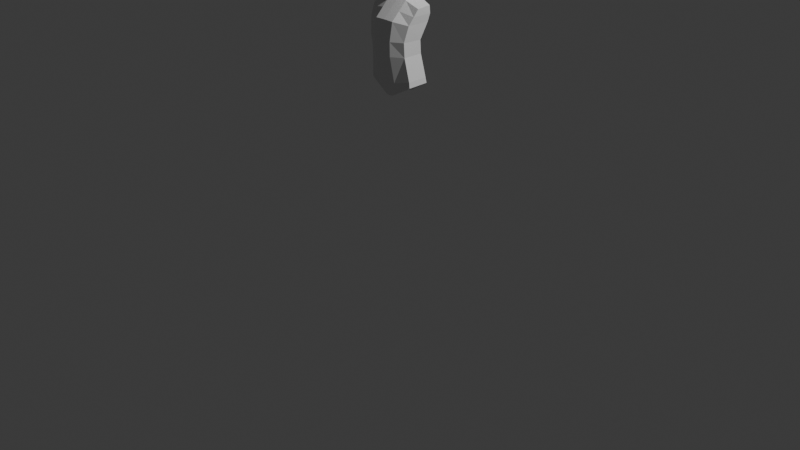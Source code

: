 # Source: low-poly-characters.blend  (saved by Blender 5.0.119; exported with 4.5.12 LTS)
import bpy
from mathutils import Matrix  # noqa: F401  (used for matrix-valued properties, if any)

bpy.ops.wm.read_factory_settings(use_empty=True)
scene = bpy.context.scene
scene.name = 'Scene'

# ---- collections
col_collection = bpy.data.collections.new('Collection'); scene.collection.children.link(col_collection)
col_reference_photos = bpy.data.collections.new('Reference Photos'); scene.collection.children.link(col_reference_photos)
col_characters = bpy.data.collections.new('Characters'); scene.collection.children.link(col_characters)

# ---- materials (node trees are filled in below, after node groups)
mat_material = bpy.data.materials.new('Material')
mat_material.alpha_threshold = 0.0
mat_material.use_backface_culling_lightprobe_volume = False
mat_material.roughness = 0.5
mat_material.line_color = (0.0, 0.0, 0.0, 1.0)

# ---- material node trees
mat_material.use_nodes = True; mat_material.node_tree.nodes.clear()
_N = mat_material.node_tree.nodes; _L = mat_material.node_tree.links
n0 = _N.new('ShaderNodeOutputMaterial'); n0.name = 'Material Output'; n0.location = (200, 100)
n1 = _N.new('ShaderNodeBsdfPrincipled'); n1.name = 'Principled BSDF'; n1.location = (-200, 100)
_L.new(n1.outputs[0], n0.inputs[0])
n0.is_active_output = True

# ---- world
world_world = bpy.data.worlds.new('World'); scene.world = world_world
world_world.use_nodes = True; world_world.node_tree.nodes.clear()
_N = world_world.node_tree.nodes; _L = world_world.node_tree.links
n0 = _N.new('ShaderNodeOutputWorld'); n0.name = 'World Output'; n0.location = (200, 100)
n1 = _N.new('ShaderNodeBackground'); n1.name = 'Background'; n1.location = (-200, 100)
n1.inputs[0].default_value = (0.05088, 0.05088, 0.05088, 1.0)
_L.new(n1.outputs[0], n0.inputs[0])
n0.is_active_output = True
world_world.color = (0.05088, 0.05088, 0.05088)
world_world.sun_shadow_jitter_overblur = 0.0

# ---- cameras
cam_camera = bpy.data.cameras.new('Camera')
cam_camera.clip_end = 100.0
cam_camera.ortho_scale = 7.314

# ---- lights
light_light = bpy.data.lights.new('Light', 'POINT')
light_light.energy = 1000.0
light_light.shadow_soft_size = 0.1

# ---- meshes
me_cube = bpy.data.meshes.new('Cube')
me_cube.from_pydata([(1.304, 0.9281, 1.584), (0.9934, 0.7039, -0.9842), (1.304, 0.1246, 1.525), (0.9934, -0.4519, -0.9898), (0.0, 0.8098, -0.9837), (0.0, 0.1808, 1.787), (0.0, -0.8812, -0.9868), (0.0, 1.028, 1.965), (0.4571, -0.8812, -0.9868), (0.5102, 1.028, 1.941), (0.4571, 0.8098, -0.9837), (0.5102, 0.1808, 1.763), (1.164, 0.9735, 0.6936), (1.164, -0.3627, 0.7052), (0.0, -0.747, 0.8527), (0.0, 1.231, 0.9196), (0.4916, -0.747, 0.8371), (0.4874, 1.231, 0.9059), (1.029, 0.6146, -0.2314), (1.029, -0.5378, -0.1765), (0.0, -0.9076, -0.1863), (0.0, 0.8804, -0.1681), (0.4714, -0.9076, -0.1928), (0.4714, 0.8804, -0.1746), (1.148, 0.8731, -2.262), (1.148, -0.299, -2.294), (0.0, 1.124, -2.402), (0.0, -0.5973, -2.455), (0.4726, -0.5973, -2.455), (0.4726, 1.158, -2.409), (1.251, 1.032, 1.138), (1.251, -0.1179, 1.137), (0.0, -0.2809, 1.322), (0.0, 1.255, 1.501), (0.501, -0.2809, 1.302), (0.4989, 1.255, 1.482), (1.163, 0.9352, -2.577), (1.163, -0.2828, -2.611), (0.0, 0.9419, -3.274), (0.0, -0.3963, -3.3), (0.1966, -0.3963, -3.261), (0.1966, 0.9699, -3.281), (0.3176, 0.3485, 2.003), (0.0, 0.3449, 2.01), (0.0, 0.9323, 2.11), (0.3176, 0.9358, 2.103), (0.2042, 0.2092, 2.382), (0.0, 0.1993, 2.348), (0.0, 0.8008, 2.596), (0.283, 0.7907, 2.556), (0.0, 0.8707, 2.981), (0.2047, 0.8584, 2.981), (0.0, 1.067, 3.356), (0.1714, 1.068, 3.353), (0.0, 1.078, 3.766), (0.1663, 1.076, 3.762), (0.0, 0.903, 4.122), (0.169, 0.904, 4.119), (0.239, 0.1927, 4.292), (0.0, 0.192, 4.313), (0.0, 0.5976, 4.307), (0.2378, 0.5983, 4.286), (0.1276, -0.3923, 2.371), (0.0, -0.3942, 2.321), (0.09785, -0.6502, 2.82), (0.0, -0.651, 2.818), (0.05094, -0.4965, 3.188), (0.0, -0.4974, 3.186), (0.09289, -0.5551, 3.347), (0.0, -0.5773, 3.357), (0.1044, -0.4212, 3.872), (0.0, -0.4218, 3.875), (0.2459, -0.07725, 4.252), (0.0, -0.07804, 4.273), (0.0, 0.823, 2.748), (0.2385, 0.7945, 2.739), (0.08417, -0.5072, 2.527), (0.0, -0.5082, 2.528), (0.0, 0.8529, 2.877), (0.2223, 0.8331, 2.875), (0.08224, -0.4828, 2.683), (0.0, -0.507, 2.678), (0.3275, 0.4215, 2.609), (0.3486, 0.2899, 2.566), (0.554, 0.2382, 3.833), (0.5091, -0.2599, 3.692), (0.4602, 0.5757, 3.046), (0.4985, 0.3568, 3.081), (0.4341, 0.5154, 2.889), (0.3973, 0.3529, 2.709), (0.3373, -0.3158, 2.964), (0.5372, 0.7347, 3.365), (0.5623, 0.2992, 3.404), (0.5818, 0.2624, 3.627), (0.4248, -0.3978, 3.365), (0.3761, -0.3711, 3.229), (0.5215, 0.7723, 3.717), (0.253, -0.2644, 2.435), (0.513, 0.6698, 3.875), (0.4954, -0.07366, 3.985), (0.4916, 0.1964, 4.026), (0.4916, 0.5292, 4.02), (0.2779, -0.2516, 2.581), (0.3771, 0.4762, 2.736), (0.4559, 0.4041, 2.879), (0.3201, -0.2536, 2.763), (0.3428, 0.8201, 2.984), (0.3631, -0.07558, 4.167), (0.268, 0.2389, 2.452), (0.387, 1.01, 3.35), (0.08038, -0.4394, 3.199), (0.1188, -0.4743, 2.842), (0.4358, 0.9887, 3.747), (0.3976, 0.8655, 3.993), (0.199, -0.4075, 2.695), (0.3464, 0.7418, 2.851), (0.3025, -0.3616, 3.805), (0.1516, -0.5001, 3.349), (0.3599, 0.6, 4.201), (0.3599, 0.1944, 4.207), (0.3143, 0.5809, 2.601), (0.3829, 0.6638, 2.74), (0.2016, -0.4132, 2.537), (0.1939, -0.3247, 2.405)], [], [(29, 24, 36, 41), (30, 0, 2, 31), (35, 9, 0, 30), (5, 11, 42, 43), (34, 11, 5, 32), (31, 2, 11, 34), (0, 9, 11, 2), (33, 7, 9, 35), (10, 1, 24, 29), (21, 15, 17, 23), (19, 13, 16, 22), (22, 16, 14, 20), (23, 17, 12, 18), (18, 12, 13, 19), (1, 18, 19, 3), (10, 23, 18, 1), (8, 22, 20, 6), (3, 19, 22, 8), (4, 21, 23, 10), (1, 3, 25, 24), (3, 8, 28, 25), (8, 6, 27, 28), (4, 10, 29, 26), (15, 33, 35, 17), (13, 31, 34, 16), (16, 34, 32, 14), (17, 35, 30, 12), (12, 30, 31, 13), (41, 36, 37, 40, 39, 38), (24, 25, 37, 36), (28, 27, 39, 40), (26, 29, 41, 38), (25, 28, 40, 37), (42, 45, 49, 46), (11, 9, 45, 42), (9, 7, 44, 45), (106, 109, 91, 86), (45, 44, 48, 49), (43, 42, 46, 47), (107, 116, 85, 99), (79, 78, 50, 51), (108, 120, 82, 83), (53, 52, 54, 55), (111, 114, 105, 90), (51, 50, 52, 53), (109, 112, 96, 91), (58, 59, 73, 72), (110, 111, 90, 95), (57, 56, 60, 61), (55, 54, 56, 57), (112, 113, 98, 96), (61, 60, 59, 58), (47, 46, 62, 63), (113, 118, 101, 98), (65, 64, 66, 67), (81, 80, 64, 65), (67, 66, 68, 69), (69, 68, 70, 71), (71, 70, 72, 73), (114, 122, 102, 105), (121, 115, 88, 103), (63, 62, 76, 77), (116, 117, 94, 85), (49, 48, 74, 75), (118, 119, 100, 101), (77, 76, 80, 81), (120, 121, 103, 82), (75, 74, 78, 79), (122, 123, 97, 102), (104, 88, 86, 87), (92, 93, 94, 95), (104, 87, 90, 105), (87, 86, 91, 92), (93, 96, 98, 84), (92, 91, 96, 93), (87, 92, 95, 90), (84, 98, 101, 100), (93, 84, 85, 94), (84, 100, 99, 85), (83, 89, 102, 97), (83, 82, 103, 89), (89, 104, 105, 102), (89, 103, 88, 104), (119, 107, 99, 100), (115, 106, 86, 88), (123, 108, 83, 97), (117, 110, 95, 94), (68, 66, 110, 117), (62, 46, 108, 123), (79, 51, 106, 115), (58, 72, 107, 119), (76, 62, 123, 122), (49, 75, 121, 120), (61, 58, 119, 118), (70, 68, 117, 116), (75, 79, 115, 121), (80, 76, 122, 114), (57, 61, 118, 113), (55, 57, 113, 112), (66, 64, 111, 110), (53, 55, 112, 109), (64, 80, 114, 111), (46, 49, 120, 108), (72, 70, 116, 107), (51, 53, 109, 106)])
_uv = me_cube.uv_layers.new(name='UVMap')
_uv.uv.foreach_set('vector', [0.375, 0.4321, 0.375, 0.5545, 0.375, 0.5477, 0.375, 0.4321, 0.5814, 0.5119, 0.625, 0.5482, 0.625, 0.75, 0.5814, 0.75, 0.5714, 0.4321, 0.625, 0.4321, 0.625, 0.5482, 0.5814, 0.5119, 0.625, 0.875, 0.625, 0.8179, 0.625, 0.8179, 0.625, 0.875, 0.5814, 0.8179, 0.625, 0.8179, 0.625, 0.875, 0.5814, 0.875, 0.5814, 0.75, 0.625, 0.75, 0.625, 0.8179, 0.5814, 0.8179, 0.625, 0.5482, 0.6929, 0.5, 0.6929, 0.75, 0.625, 0.75, 0.5714, 0.375, 0.625, 0.375, 0.625, 0.4321, 0.5714, 0.4321, 0.375, 0.4321, 0.375, 0.5162, 0.375, 0.5545, 0.375, 0.4321, 0.4426, 0.375, 0.5174, 0.375, 0.5174, 0.4321, 0.4426, 0.4321, 0.4426, 0.75, 0.5375, 0.75, 0.5375, 0.8179, 0.4426, 0.8179, 0.4426, 0.8179, 0.5375, 0.8179, 0.5375, 0.875, 0.4426, 0.875, 0.4426, 0.4321, 0.5174, 0.4321, 0.5375, 0.5107, 0.4426, 0.5469, 0.4426, 0.5469, 0.5375, 0.5107, 0.5375, 0.75, 0.4426, 0.75, 0.375, 0.5162, 0.4426, 0.5469, 0.4426, 0.75, 0.375, 0.693, 0.375, 0.4321, 0.4426, 0.4321, 0.4426, 0.5469, 0.375, 0.5162, 0.375, 0.8179, 0.4426, 0.8179, 0.4426, 0.875, 0.375, 0.875, 0.375, 0.693, 0.4426, 0.75, 0.4426, 0.8179, 0.375, 0.8179, 0.375, 0.375, 0.4426, 0.375, 0.4426, 0.4321, 0.375, 0.4321, 0.375, 0.5162, 0.375, 0.693, 0.375, 0.7058, 0.375, 0.5545, 0.375, 0.693, 0.375, 0.8179, 0.375, 0.8179, 0.375, 0.7058, 0.375, 0.8179, 0.375, 0.875, 0.375, 0.875, 0.375, 0.8179, 0.375, 0.375, 0.375, 0.4321, 0.375, 0.4321, 0.375, 0.375, 0.5174, 0.375, 0.5714, 0.375, 0.5714, 0.4321, 0.5174, 0.4321, 0.5375, 0.75, 0.5814, 0.75, 0.5814, 0.8179, 0.5375, 0.8179, 0.5375, 0.8179, 0.5814, 0.8179, 0.5814, 0.875, 0.5375, 0.875, 0.5174, 0.4321, 0.5714, 0.4321, 0.5814, 0.5119, 0.5375, 0.5107, 0.5375, 0.5107, 0.5814, 0.5119, 0.5814, 0.75, 0.5375, 0.75, 0.3071, 0.5, 0.375, 0.5477, 0.375, 0.7049, 0.3071, 0.75, 0.25, 0.75, 0.25, 0.5, 0.375, 0.5545, 0.375, 0.7058, 0.375, 0.7049, 0.375, 0.5477, 0.375, 0.8179, 0.375, 0.875, 0.375, 0.875, 0.375, 0.8179, 0.375, 0.375, 0.375, 0.4321, 0.375, 0.4321, 0.375, 0.375, 0.375, 0.7058, 0.375, 0.8179, 0.375, 0.8179, 0.375, 0.7049, 0.6929, 0.75, 0.6929, 0.5, 0.6929, 0.5079, 0.6929, 0.7525, 0.6929, 0.75, 0.6929, 0.5, 0.6929, 0.5, 0.6929, 0.75, 0.625, 0.4321, 0.625, 0.375, 0.625, 0.375, 0.625, 0.4321, 0.625, 0.423, 0.625, 0.4228, 0.625, 0.4372, 0.625, 0.4394, 0.625, 0.4321, 0.625, 0.375, 0.625, 0.375, 0.625, 0.4206, 0.625, 0.875, 0.625, 0.8179, 0.625, 0.8377, 0.625, 0.875, 0.625, 0.8276, 0.625, 0.8362, 0.625, 0.8144, 0.625, 0.8179, 0.625, 0.411, 0.625, 0.375, 0.625, 0.375, 0.625, 0.4082, 0.6929, 0.7117, 0.6929, 0.5672, 0.6929, 0.6069, 0.6929, 0.6416, 0.625, 0.4007, 0.625, 0.375, 0.625, 0.375, 0.625, 0.3985, 0.625, 0.8426, 0.625, 0.8434, 0.625, 0.8143, 0.625, 0.816, 0.625, 0.4082, 0.625, 0.375, 0.625, 0.375, 0.625, 0.4007, 0.625, 0.4228, 0.625, 0.4266, 0.625, 0.439, 0.625, 0.4372, 0.7261, 0.75, 0.75, 0.75, 0.75, 0.75, 0.7254, 0.75, 0.625, 0.8427, 0.625, 0.8426, 0.625, 0.816, 0.625, 0.8192, 0.625, 0.3995, 0.625, 0.375, 0.625, 0.375, 0.625, 0.3987, 0.625, 0.3985, 0.625, 0.375, 0.625, 0.375, 0.625, 0.3995, 0.625, 0.4266, 0.625, 0.426, 0.625, 0.4402, 0.625, 0.439, 0.7263, 0.5, 0.75, 0.5, 0.75, 0.75, 0.7261, 0.75, 0.625, 0.875, 0.625, 0.8377, 0.625, 0.8515, 0.625, 0.875, 0.625, 0.426, 0.625, 0.4224, 0.625, 0.4334, 0.625, 0.4402, 0.625, 0.875, 0.625, 0.8587, 0.625, 0.8591, 0.625, 0.875, 0.625, 0.875, 0.625, 0.8605, 0.625, 0.8587, 0.625, 0.875, 0.625, 0.875, 0.625, 0.8591, 0.625, 0.8624, 0.625, 0.875, 0.625, 0.875, 0.625, 0.8624, 0.625, 0.86, 0.625, 0.875, 0.625, 0.875, 0.625, 0.86, 0.625, 0.8504, 0.625, 0.875, 0.625, 0.8434, 0.625, 0.8433, 0.625, 0.8147, 0.625, 0.8143, 0.625, 0.418, 0.625, 0.423, 0.625, 0.4416, 0.625, 0.4434, 0.625, 0.875, 0.625, 0.8515, 0.625, 0.8599, 0.625, 0.875, 0.625, 0.8362, 0.625, 0.84, 0.625, 0.8178, 0.625, 0.8144, 0.625, 0.4206, 0.625, 0.375, 0.625, 0.375, 0.625, 0.4131, 0.7026, 0.5, 0.7026, 0.75, 0.6929, 0.75, 0.6929, 0.5449, 0.625, 0.875, 0.625, 0.8599, 0.625, 0.8605, 0.625, 0.875, 0.625, 0.4335, 0.625, 0.418, 0.625, 0.4434, 0.625, 0.4548, 0.625, 0.4131, 0.625, 0.375, 0.625, 0.375, 0.625, 0.411, 0.625, 0.8433, 0.625, 0.8442, 0.625, 0.8377, 0.625, 0.8147, 0.6929, 0.75, 0.6929, 0.6897, 0.6929, 0.645, 0.6929, 0.75, 0.6929, 0.75, 0.6929, 0.75, 0.6929, 0.75, 0.6929, 0.75, 0.6929, 0.75, 0.6929, 0.75, 0.6929, 0.75, 0.6929, 0.75, 0.6929, 0.75, 0.6929, 0.645, 0.6929, 0.6053, 0.6929, 0.75, 0.6929, 0.75, 0.6929, 0.5902, 0.6929, 0.5885, 0.6929, 0.75, 0.6929, 0.75, 0.6929, 0.6053, 0.6929, 0.5902, 0.6929, 0.75, 0.6929, 0.75, 0.6929, 0.75, 0.6929, 0.75, 0.6929, 0.75, 0.6929, 0.75, 0.6929, 0.5885, 0.6929, 0.5449, 0.6929, 0.75, 0.6929, 0.75, 0.6929, 0.75, 0.6929, 0.75, 0.6929, 0.75, 0.6929, 0.75, 0.6929, 0.75, 0.6929, 0.75, 0.6929, 0.75, 0.6929, 0.6416, 0.6929, 0.75, 0.6929, 0.75, 0.6929, 0.6941, 0.6929, 0.6416, 0.6929, 0.6069, 0.6929, 0.6842, 0.6929, 0.75, 0.6929, 0.75, 0.6929, 0.75, 0.6929, 0.75, 0.6929, 0.75, 0.6929, 0.75, 0.6929, 0.6842, 0.6929, 0.6897, 0.6929, 0.75, 0.7026, 0.75, 0.7026, 0.75, 0.6929, 0.75, 0.6929, 0.75, 0.625, 0.423, 0.625, 0.423, 0.625, 0.4394, 0.625, 0.4416, 0.625, 0.8442, 0.625, 0.83, 0.625, 0.8168, 0.625, 0.8377, 0.625, 0.84, 0.625, 0.8427, 0.625, 0.8192, 0.625, 0.8178, 0.625, 0.8624, 0.625, 0.8591, 0.625, 0.8427, 0.625, 0.84, 0.625, 0.8515, 0.625, 0.8377, 0.625, 0.83, 0.625, 0.8442, 0.625, 0.411, 0.625, 0.4082, 0.625, 0.423, 0.625, 0.423, 0.7261, 0.75, 0.7254, 0.75, 0.7026, 0.75, 0.7026, 0.75, 0.625, 0.8599, 0.625, 0.8515, 0.625, 0.8442, 0.625, 0.8433, 0.625, 0.4206, 0.625, 0.4131, 0.625, 0.418, 0.625, 0.4335, 0.7263, 0.5, 0.7261, 0.75, 0.7026, 0.75, 0.7026, 0.5, 0.625, 0.86, 0.625, 0.8624, 0.625, 0.84, 0.625, 0.8362, 0.625, 0.4131, 0.625, 0.411, 0.625, 0.423, 0.625, 0.418, 0.625, 0.8605, 0.625, 0.8599, 0.625, 0.8433, 0.625, 0.8434, 0.625, 0.3995, 0.625, 0.3987, 0.625, 0.4224, 0.625, 0.426, 0.625, 0.3985, 0.625, 0.3995, 0.625, 0.426, 0.625, 0.4266, 0.625, 0.8591, 0.625, 0.8587, 0.625, 0.8426, 0.625, 0.8427, 0.625, 0.4007, 0.625, 0.3985, 0.625, 0.4266, 0.625, 0.4228, 0.625, 0.8587, 0.625, 0.8605, 0.625, 0.8434, 0.625, 0.8426, 0.6929, 0.7525, 0.6929, 0.5079, 0.6929, 0.5672, 0.6929, 0.7117, 0.625, 0.8504, 0.625, 0.86, 0.625, 0.8362, 0.625, 0.8276, 0.625, 0.4082, 0.625, 0.4007, 0.625, 0.4228, 0.625, 0.423])
me_cube.materials.append(mat_material)
me_cube.use_mirror_vertex_groups = False
me_cube.update()

# ---- objects
ob_light = bpy.data.objects.new('Light', light_light)
ob_camera = bpy.data.objects.new('Camera', cam_camera)
ob_empty = bpy.data.objects.new('Empty', None)
ob_empty_001 = bpy.data.objects.new('Empty.001', None)
ob_cube = bpy.data.objects.new('Cube', me_cube)

# ---- transforms, parenting, visibility, modifiers, constraints
ob_light.location = (4.076, 1.005, 5.904)
ob_light.rotation_euler = (0.6503, 0.05522, 1.866)
ob_light.lock_rotations_4d = False
ob_light.empty_display_type = 'ARROWS'
ob_light.color = (0.0, 0.0, 0.0, 0.0)
ob_light.lineart.crease_threshold = 0.0
ob_camera.location = (7.359, -6.926, 4.958)
ob_camera.rotation_euler = (1.109, 0.0, 0.8149)
ob_camera.lock_rotations_4d = False
ob_camera.empty_display_type = 'ARROWS'
ob_camera.color = (0.0, 0.0, 0.0, 0.0)
ob_camera.display_type = 'WIRE'
ob_camera.lineart.crease_threshold = 0.0
ob_empty.location = (0.829, 1.708, 1.292)
ob_empty.rotation_euler = (1.571, -0.0, 0.0)
ob_empty.empty_display_type = 'IMAGE'
ob_empty.empty_display_size = 5.0
ob_empty.show_empty_image_only_axis_aligned = True
ob_empty.use_empty_image_alpha = True
ob_empty.color = (1.0, 1.0, 1.0, 0.1083)
ob_empty_001.location = (-1.445, -1.336, 1.287)
ob_empty_001.rotation_euler = (1.571, -0.0, 1.571)
ob_empty_001.empty_display_type = 'IMAGE'
ob_empty_001.empty_display_size = 5.0
ob_empty_001.show_empty_image_only_axis_aligned = True
ob_empty_001.use_empty_image_alpha = True
ob_empty_001.color = (1.0, 1.0, 1.0, 0.1083)
ob_cube.location = (0.0, -0.05273, 1.949)
ob_cube.scale = (0.2178, 0.1811, 0.1811)
ob_cube.lock_rotations_4d = False
ob_cube.empty_display_type = 'ARROWS'
ob_cube.lineart.crease_threshold = 0.0
_m = ob_cube.modifiers.new('Mirror', 'MIRROR')
_m.use_clip = True

# ---- collection membership
col_collection.objects.link(ob_light)
col_collection.objects.link(ob_camera)
col_reference_photos.objects.link(ob_empty)
col_reference_photos.objects.link(ob_empty_001)
col_characters.objects.link(ob_cube)

# ---- scene / render settings (as saved in the file)
scene.camera = ob_camera
scene.frame_start = 1; scene.frame_end = 250; scene.frame_set(1)
scene.render.engine = 'BLENDER_EEVEE_NEXT'
scene.render.bake_bias = 0.0
scene.render.bake_samples = 0
scene.cycles.sampling_pattern = 'TABULATED_SOBOL'
scene.eevee.use_volume_custom_range = False
bpy.context.view_layer.update()
